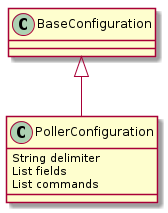

The diagram above was rendered by PlantUML. Its source (embedded in the PNG):
@startuml
BaseConfiguration <|-- PollerConfiguration
PollerConfiguration : String delimiter
PollerConfiguration : List fields
PollerConfiguration : List commands

@enduml